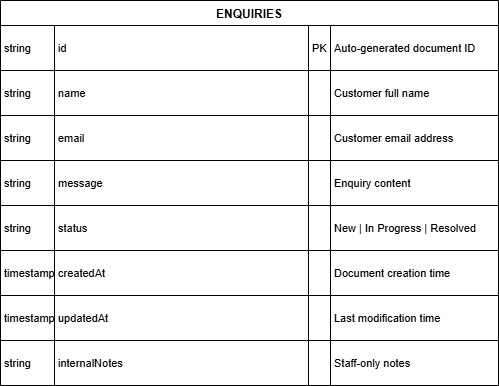

The diagram above was exported from draw.io. Its source (the exported page's mxGraphModel, read from the mxfile embedded in the PNG):
<mxGraphModel dx="1042" dy="562" grid="1" gridSize="10" guides="1" tooltips="1" connect="1" arrows="1" fold="1" page="1" pageScale="1" pageWidth="850" pageHeight="1100" math="0" shadow="0">
  <root>
    <mxCell id="0" />
    <mxCell id="1" parent="0" />
    <mxCell id="wP82MNIPXFcS8VjHfNLZ-1" parent="1" style="shape=table;startSize=25;container=1;collapsible=0;childLayout=tableLayout;fixedRows=1;rowLines=1;fontStyle=1;align=center;resizeLast=1;" value="ENQUIRIES" vertex="1">
      <mxGeometry height="385" width="498" x="20" y="20" as="geometry" />
    </mxCell>
    <mxCell id="wP82MNIPXFcS8VjHfNLZ-2" parent="wP82MNIPXFcS8VjHfNLZ-1" style="shape=tableRow;horizontal=0;startSize=0;swimlaneHead=0;swimlaneBody=0;fillColor=none;collapsible=0;dropTarget=0;points=[[0,0.5],[1,0.5]];portConstraint=eastwest;top=0;left=0;right=0;bottom=0;" vertex="1">
      <mxGeometry height="45" width="498" y="25" as="geometry" />
    </mxCell>
    <mxCell id="wP82MNIPXFcS8VjHfNLZ-3" parent="wP82MNIPXFcS8VjHfNLZ-2" style="shape=partialRectangle;connectable=0;fillColor=none;top=0;left=0;bottom=0;right=0;align=left;spacingLeft=2;overflow=hidden;fontSize=11;" value="string" vertex="1">
      <mxGeometry height="45" width="54" as="geometry">
        <mxRectangle height="45" width="54" as="alternateBounds" />
      </mxGeometry>
    </mxCell>
    <mxCell id="wP82MNIPXFcS8VjHfNLZ-4" parent="wP82MNIPXFcS8VjHfNLZ-2" style="shape=partialRectangle;connectable=0;fillColor=none;top=0;left=0;bottom=0;right=0;align=left;spacingLeft=2;overflow=hidden;fontSize=11;" value="id" vertex="1">
      <mxGeometry height="45" width="254" x="54" as="geometry">
        <mxRectangle height="45" width="254" as="alternateBounds" />
      </mxGeometry>
    </mxCell>
    <mxCell id="wP82MNIPXFcS8VjHfNLZ-5" parent="wP82MNIPXFcS8VjHfNLZ-2" style="shape=partialRectangle;connectable=0;fillColor=none;top=0;left=0;bottom=0;right=0;align=left;spacingLeft=2;overflow=hidden;fontSize=11;" value="PK" vertex="1">
      <mxGeometry height="45" width="22" x="308" as="geometry">
        <mxRectangle height="45" width="22" as="alternateBounds" />
      </mxGeometry>
    </mxCell>
    <mxCell id="wP82MNIPXFcS8VjHfNLZ-6" parent="wP82MNIPXFcS8VjHfNLZ-2" style="shape=partialRectangle;connectable=0;fillColor=none;top=0;left=0;bottom=0;right=0;align=left;spacingLeft=2;overflow=hidden;fontSize=11;" value="Auto-generated document ID" vertex="1">
      <mxGeometry height="45" width="168" x="330" as="geometry">
        <mxRectangle height="45" width="168" as="alternateBounds" />
      </mxGeometry>
    </mxCell>
    <mxCell id="wP82MNIPXFcS8VjHfNLZ-7" parent="wP82MNIPXFcS8VjHfNLZ-1" style="shape=tableRow;horizontal=0;startSize=0;swimlaneHead=0;swimlaneBody=0;fillColor=none;collapsible=0;dropTarget=0;points=[[0,0.5],[1,0.5]];portConstraint=eastwest;top=0;left=0;right=0;bottom=0;" vertex="1">
      <mxGeometry height="45" width="498" y="70" as="geometry" />
    </mxCell>
    <mxCell id="wP82MNIPXFcS8VjHfNLZ-8" parent="wP82MNIPXFcS8VjHfNLZ-7" style="shape=partialRectangle;connectable=0;fillColor=none;top=0;left=0;bottom=0;right=0;align=left;spacingLeft=2;overflow=hidden;fontSize=11;" value="string" vertex="1">
      <mxGeometry height="45" width="54" as="geometry">
        <mxRectangle height="45" width="54" as="alternateBounds" />
      </mxGeometry>
    </mxCell>
    <mxCell id="wP82MNIPXFcS8VjHfNLZ-9" parent="wP82MNIPXFcS8VjHfNLZ-7" style="shape=partialRectangle;connectable=0;fillColor=none;top=0;left=0;bottom=0;right=0;align=left;spacingLeft=2;overflow=hidden;fontSize=11;" value="name" vertex="1">
      <mxGeometry height="45" width="254" x="54" as="geometry">
        <mxRectangle height="45" width="254" as="alternateBounds" />
      </mxGeometry>
    </mxCell>
    <mxCell id="wP82MNIPXFcS8VjHfNLZ-10" parent="wP82MNIPXFcS8VjHfNLZ-7" style="shape=partialRectangle;connectable=0;fillColor=none;top=0;left=0;bottom=0;right=0;align=left;spacingLeft=2;overflow=hidden;fontSize=11;" value="" vertex="1">
      <mxGeometry height="45" width="22" x="308" as="geometry">
        <mxRectangle height="45" width="22" as="alternateBounds" />
      </mxGeometry>
    </mxCell>
    <mxCell id="wP82MNIPXFcS8VjHfNLZ-11" parent="wP82MNIPXFcS8VjHfNLZ-7" style="shape=partialRectangle;connectable=0;fillColor=none;top=0;left=0;bottom=0;right=0;align=left;spacingLeft=2;overflow=hidden;fontSize=11;" value="Customer full name" vertex="1">
      <mxGeometry height="45" width="168" x="330" as="geometry">
        <mxRectangle height="45" width="168" as="alternateBounds" />
      </mxGeometry>
    </mxCell>
    <mxCell id="wP82MNIPXFcS8VjHfNLZ-12" parent="wP82MNIPXFcS8VjHfNLZ-1" style="shape=tableRow;horizontal=0;startSize=0;swimlaneHead=0;swimlaneBody=0;fillColor=none;collapsible=0;dropTarget=0;points=[[0,0.5],[1,0.5]];portConstraint=eastwest;top=0;left=0;right=0;bottom=0;" vertex="1">
      <mxGeometry height="45" width="498" y="115" as="geometry" />
    </mxCell>
    <mxCell id="wP82MNIPXFcS8VjHfNLZ-13" parent="wP82MNIPXFcS8VjHfNLZ-12" style="shape=partialRectangle;connectable=0;fillColor=none;top=0;left=0;bottom=0;right=0;align=left;spacingLeft=2;overflow=hidden;fontSize=11;" value="string" vertex="1">
      <mxGeometry height="45" width="54" as="geometry">
        <mxRectangle height="45" width="54" as="alternateBounds" />
      </mxGeometry>
    </mxCell>
    <mxCell id="wP82MNIPXFcS8VjHfNLZ-14" parent="wP82MNIPXFcS8VjHfNLZ-12" style="shape=partialRectangle;connectable=0;fillColor=none;top=0;left=0;bottom=0;right=0;align=left;spacingLeft=2;overflow=hidden;fontSize=11;" value="email" vertex="1">
      <mxGeometry height="45" width="254" x="54" as="geometry">
        <mxRectangle height="45" width="254" as="alternateBounds" />
      </mxGeometry>
    </mxCell>
    <mxCell id="wP82MNIPXFcS8VjHfNLZ-15" parent="wP82MNIPXFcS8VjHfNLZ-12" style="shape=partialRectangle;connectable=0;fillColor=none;top=0;left=0;bottom=0;right=0;align=left;spacingLeft=2;overflow=hidden;fontSize=11;" value="" vertex="1">
      <mxGeometry height="45" width="22" x="308" as="geometry">
        <mxRectangle height="45" width="22" as="alternateBounds" />
      </mxGeometry>
    </mxCell>
    <mxCell id="wP82MNIPXFcS8VjHfNLZ-16" parent="wP82MNIPXFcS8VjHfNLZ-12" style="shape=partialRectangle;connectable=0;fillColor=none;top=0;left=0;bottom=0;right=0;align=left;spacingLeft=2;overflow=hidden;fontSize=11;" value="Customer email address" vertex="1">
      <mxGeometry height="45" width="168" x="330" as="geometry">
        <mxRectangle height="45" width="168" as="alternateBounds" />
      </mxGeometry>
    </mxCell>
    <mxCell id="wP82MNIPXFcS8VjHfNLZ-17" parent="wP82MNIPXFcS8VjHfNLZ-1" style="shape=tableRow;horizontal=0;startSize=0;swimlaneHead=0;swimlaneBody=0;fillColor=none;collapsible=0;dropTarget=0;points=[[0,0.5],[1,0.5]];portConstraint=eastwest;top=0;left=0;right=0;bottom=0;" vertex="1">
      <mxGeometry height="45" width="498" y="160" as="geometry" />
    </mxCell>
    <mxCell id="wP82MNIPXFcS8VjHfNLZ-18" parent="wP82MNIPXFcS8VjHfNLZ-17" style="shape=partialRectangle;connectable=0;fillColor=none;top=0;left=0;bottom=0;right=0;align=left;spacingLeft=2;overflow=hidden;fontSize=11;" value="string" vertex="1">
      <mxGeometry height="45" width="54" as="geometry">
        <mxRectangle height="45" width="54" as="alternateBounds" />
      </mxGeometry>
    </mxCell>
    <mxCell id="wP82MNIPXFcS8VjHfNLZ-19" parent="wP82MNIPXFcS8VjHfNLZ-17" style="shape=partialRectangle;connectable=0;fillColor=none;top=0;left=0;bottom=0;right=0;align=left;spacingLeft=2;overflow=hidden;fontSize=11;" value="message" vertex="1">
      <mxGeometry height="45" width="254" x="54" as="geometry">
        <mxRectangle height="45" width="254" as="alternateBounds" />
      </mxGeometry>
    </mxCell>
    <mxCell id="wP82MNIPXFcS8VjHfNLZ-20" parent="wP82MNIPXFcS8VjHfNLZ-17" style="shape=partialRectangle;connectable=0;fillColor=none;top=0;left=0;bottom=0;right=0;align=left;spacingLeft=2;overflow=hidden;fontSize=11;" value="" vertex="1">
      <mxGeometry height="45" width="22" x="308" as="geometry">
        <mxRectangle height="45" width="22" as="alternateBounds" />
      </mxGeometry>
    </mxCell>
    <mxCell id="wP82MNIPXFcS8VjHfNLZ-21" parent="wP82MNIPXFcS8VjHfNLZ-17" style="shape=partialRectangle;connectable=0;fillColor=none;top=0;left=0;bottom=0;right=0;align=left;spacingLeft=2;overflow=hidden;fontSize=11;" value="Enquiry content" vertex="1">
      <mxGeometry height="45" width="168" x="330" as="geometry">
        <mxRectangle height="45" width="168" as="alternateBounds" />
      </mxGeometry>
    </mxCell>
    <mxCell id="wP82MNIPXFcS8VjHfNLZ-22" parent="wP82MNIPXFcS8VjHfNLZ-1" style="shape=tableRow;horizontal=0;startSize=0;swimlaneHead=0;swimlaneBody=0;fillColor=none;collapsible=0;dropTarget=0;points=[[0,0.5],[1,0.5]];portConstraint=eastwest;top=0;left=0;right=0;bottom=0;" vertex="1">
      <mxGeometry height="45" width="498" y="205" as="geometry" />
    </mxCell>
    <mxCell id="wP82MNIPXFcS8VjHfNLZ-23" parent="wP82MNIPXFcS8VjHfNLZ-22" style="shape=partialRectangle;connectable=0;fillColor=none;top=0;left=0;bottom=0;right=0;align=left;spacingLeft=2;overflow=hidden;fontSize=11;" value="string" vertex="1">
      <mxGeometry height="45" width="54" as="geometry">
        <mxRectangle height="45" width="54" as="alternateBounds" />
      </mxGeometry>
    </mxCell>
    <mxCell id="wP82MNIPXFcS8VjHfNLZ-24" parent="wP82MNIPXFcS8VjHfNLZ-22" style="shape=partialRectangle;connectable=0;fillColor=none;top=0;left=0;bottom=0;right=0;align=left;spacingLeft=2;overflow=hidden;fontSize=11;" value="status" vertex="1">
      <mxGeometry height="45" width="254" x="54" as="geometry">
        <mxRectangle height="45" width="254" as="alternateBounds" />
      </mxGeometry>
    </mxCell>
    <mxCell id="wP82MNIPXFcS8VjHfNLZ-25" parent="wP82MNIPXFcS8VjHfNLZ-22" style="shape=partialRectangle;connectable=0;fillColor=none;top=0;left=0;bottom=0;right=0;align=left;spacingLeft=2;overflow=hidden;fontSize=11;" value="" vertex="1">
      <mxGeometry height="45" width="22" x="308" as="geometry">
        <mxRectangle height="45" width="22" as="alternateBounds" />
      </mxGeometry>
    </mxCell>
    <mxCell id="wP82MNIPXFcS8VjHfNLZ-26" parent="wP82MNIPXFcS8VjHfNLZ-22" style="shape=partialRectangle;connectable=0;fillColor=none;top=0;left=0;bottom=0;right=0;align=left;spacingLeft=2;overflow=hidden;fontSize=11;" value="New | In Progress | Resolved" vertex="1">
      <mxGeometry height="45" width="168" x="330" as="geometry">
        <mxRectangle height="45" width="168" as="alternateBounds" />
      </mxGeometry>
    </mxCell>
    <mxCell id="wP82MNIPXFcS8VjHfNLZ-27" parent="wP82MNIPXFcS8VjHfNLZ-1" style="shape=tableRow;horizontal=0;startSize=0;swimlaneHead=0;swimlaneBody=0;fillColor=none;collapsible=0;dropTarget=0;points=[[0,0.5],[1,0.5]];portConstraint=eastwest;top=0;left=0;right=0;bottom=0;" vertex="1">
      <mxGeometry height="45" width="498" y="250" as="geometry" />
    </mxCell>
    <mxCell id="wP82MNIPXFcS8VjHfNLZ-28" parent="wP82MNIPXFcS8VjHfNLZ-27" style="shape=partialRectangle;connectable=0;fillColor=none;top=0;left=0;bottom=0;right=0;align=left;spacingLeft=2;overflow=hidden;fontSize=11;" value="timestamp" vertex="1">
      <mxGeometry height="45" width="54" as="geometry">
        <mxRectangle height="45" width="54" as="alternateBounds" />
      </mxGeometry>
    </mxCell>
    <mxCell id="wP82MNIPXFcS8VjHfNLZ-29" parent="wP82MNIPXFcS8VjHfNLZ-27" style="shape=partialRectangle;connectable=0;fillColor=none;top=0;left=0;bottom=0;right=0;align=left;spacingLeft=2;overflow=hidden;fontSize=11;" value="createdAt" vertex="1">
      <mxGeometry height="45" width="254" x="54" as="geometry">
        <mxRectangle height="45" width="254" as="alternateBounds" />
      </mxGeometry>
    </mxCell>
    <mxCell id="wP82MNIPXFcS8VjHfNLZ-30" parent="wP82MNIPXFcS8VjHfNLZ-27" style="shape=partialRectangle;connectable=0;fillColor=none;top=0;left=0;bottom=0;right=0;align=left;spacingLeft=2;overflow=hidden;fontSize=11;" value="" vertex="1">
      <mxGeometry height="45" width="22" x="308" as="geometry">
        <mxRectangle height="45" width="22" as="alternateBounds" />
      </mxGeometry>
    </mxCell>
    <mxCell id="wP82MNIPXFcS8VjHfNLZ-31" parent="wP82MNIPXFcS8VjHfNLZ-27" style="shape=partialRectangle;connectable=0;fillColor=none;top=0;left=0;bottom=0;right=0;align=left;spacingLeft=2;overflow=hidden;fontSize=11;" value="Document creation time" vertex="1">
      <mxGeometry height="45" width="168" x="330" as="geometry">
        <mxRectangle height="45" width="168" as="alternateBounds" />
      </mxGeometry>
    </mxCell>
    <mxCell id="wP82MNIPXFcS8VjHfNLZ-32" parent="wP82MNIPXFcS8VjHfNLZ-1" style="shape=tableRow;horizontal=0;startSize=0;swimlaneHead=0;swimlaneBody=0;fillColor=none;collapsible=0;dropTarget=0;points=[[0,0.5],[1,0.5]];portConstraint=eastwest;top=0;left=0;right=0;bottom=0;" vertex="1">
      <mxGeometry height="45" width="498" y="295" as="geometry" />
    </mxCell>
    <mxCell id="wP82MNIPXFcS8VjHfNLZ-33" parent="wP82MNIPXFcS8VjHfNLZ-32" style="shape=partialRectangle;connectable=0;fillColor=none;top=0;left=0;bottom=0;right=0;align=left;spacingLeft=2;overflow=hidden;fontSize=11;" value="timestamp" vertex="1">
      <mxGeometry height="45" width="54" as="geometry">
        <mxRectangle height="45" width="54" as="alternateBounds" />
      </mxGeometry>
    </mxCell>
    <mxCell id="wP82MNIPXFcS8VjHfNLZ-34" parent="wP82MNIPXFcS8VjHfNLZ-32" style="shape=partialRectangle;connectable=0;fillColor=none;top=0;left=0;bottom=0;right=0;align=left;spacingLeft=2;overflow=hidden;fontSize=11;" value="updatedAt" vertex="1">
      <mxGeometry height="45" width="254" x="54" as="geometry">
        <mxRectangle height="45" width="254" as="alternateBounds" />
      </mxGeometry>
    </mxCell>
    <mxCell id="wP82MNIPXFcS8VjHfNLZ-35" parent="wP82MNIPXFcS8VjHfNLZ-32" style="shape=partialRectangle;connectable=0;fillColor=none;top=0;left=0;bottom=0;right=0;align=left;spacingLeft=2;overflow=hidden;fontSize=11;" value="" vertex="1">
      <mxGeometry height="45" width="22" x="308" as="geometry">
        <mxRectangle height="45" width="22" as="alternateBounds" />
      </mxGeometry>
    </mxCell>
    <mxCell id="wP82MNIPXFcS8VjHfNLZ-36" parent="wP82MNIPXFcS8VjHfNLZ-32" style="shape=partialRectangle;connectable=0;fillColor=none;top=0;left=0;bottom=0;right=0;align=left;spacingLeft=2;overflow=hidden;fontSize=11;" value="Last modification time" vertex="1">
      <mxGeometry height="45" width="168" x="330" as="geometry">
        <mxRectangle height="45" width="168" as="alternateBounds" />
      </mxGeometry>
    </mxCell>
    <mxCell id="wP82MNIPXFcS8VjHfNLZ-37" parent="wP82MNIPXFcS8VjHfNLZ-1" style="shape=tableRow;horizontal=0;startSize=0;swimlaneHead=0;swimlaneBody=0;fillColor=none;collapsible=0;dropTarget=0;points=[[0,0.5],[1,0.5]];portConstraint=eastwest;top=0;left=0;right=0;bottom=0;" vertex="1">
      <mxGeometry height="45" width="498" y="340" as="geometry" />
    </mxCell>
    <mxCell id="wP82MNIPXFcS8VjHfNLZ-38" parent="wP82MNIPXFcS8VjHfNLZ-37" style="shape=partialRectangle;connectable=0;fillColor=none;top=0;left=0;bottom=0;right=0;align=left;spacingLeft=2;overflow=hidden;fontSize=11;" value="string" vertex="1">
      <mxGeometry height="45" width="54" as="geometry">
        <mxRectangle height="45" width="54" as="alternateBounds" />
      </mxGeometry>
    </mxCell>
    <mxCell id="wP82MNIPXFcS8VjHfNLZ-39" parent="wP82MNIPXFcS8VjHfNLZ-37" style="shape=partialRectangle;connectable=0;fillColor=none;top=0;left=0;bottom=0;right=0;align=left;spacingLeft=2;overflow=hidden;fontSize=11;" value="internalNotes" vertex="1">
      <mxGeometry height="45" width="254" x="54" as="geometry">
        <mxRectangle height="45" width="254" as="alternateBounds" />
      </mxGeometry>
    </mxCell>
    <mxCell id="wP82MNIPXFcS8VjHfNLZ-40" parent="wP82MNIPXFcS8VjHfNLZ-37" style="shape=partialRectangle;connectable=0;fillColor=none;top=0;left=0;bottom=0;right=0;align=left;spacingLeft=2;overflow=hidden;fontSize=11;" value="" vertex="1">
      <mxGeometry height="45" width="22" x="308" as="geometry">
        <mxRectangle height="45" width="22" as="alternateBounds" />
      </mxGeometry>
    </mxCell>
    <mxCell id="wP82MNIPXFcS8VjHfNLZ-41" parent="wP82MNIPXFcS8VjHfNLZ-37" style="shape=partialRectangle;connectable=0;fillColor=none;top=0;left=0;bottom=0;right=0;align=left;spacingLeft=2;overflow=hidden;fontSize=11;" value="Staff-only notes" vertex="1">
      <mxGeometry height="45" width="168" x="330" as="geometry">
        <mxRectangle height="45" width="168" as="alternateBounds" />
      </mxGeometry>
    </mxCell>
  </root>
</mxGraphModel>